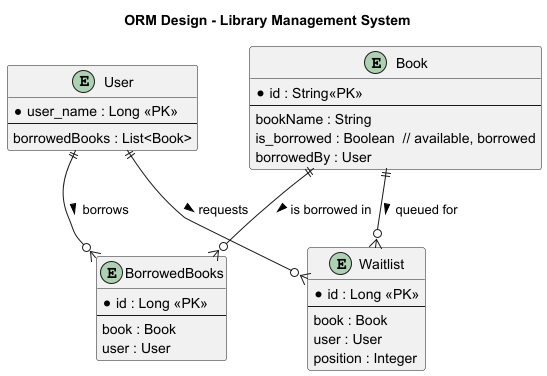

The diagram above was rendered by PlantUML. Its source (embedded in the PNG):
@startuml
title ORM Design - Library Management System

entity "User" as User {
  * user_name : Long <<PK>>
  --
  borrowedBooks : List<Book>
}

entity "Book" as Book {
  * id : String<<PK>>
  --
  bookName : String
  is_borrowed : Boolean  // available, borrowed
  borrowedBy : User
}

entity "BorrowedBooks" as BorrowedBooks {
  * id : Long <<PK>>
  --
  book : Book
  user : User
}

entity "Waitlist" as Waitlist {
  * id : Long <<PK>>
  --
   book : Book
   user : User
  position : Integer
}

' --- Relationships ---
User ||--o{ BorrowedBooks : borrows >
Book ||--o{ BorrowedBooks : is borrowed in >
User ||--o{ Waitlist : requests >
Book ||--o{ Waitlist : queued for >

@enduml